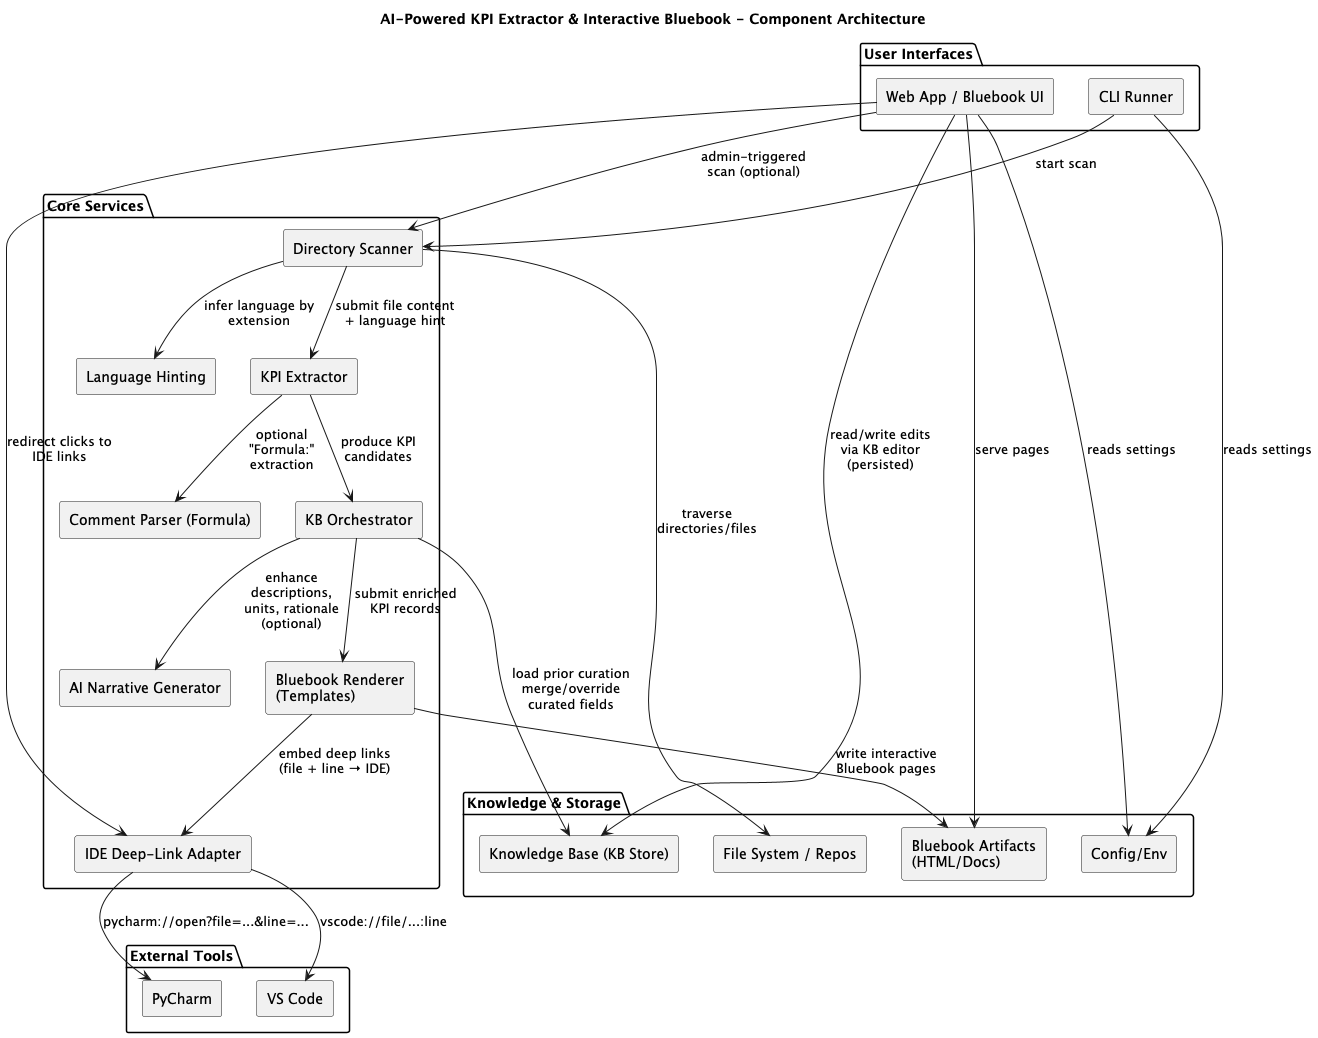

The diagram above was rendered by PlantUML. Its source (embedded in the PNG):
@startuml AI-Powered_KPI_Extractor_Interactive_Bluebook_Generator_Components
title AI-Powered KPI Extractor & Interactive Bluebook - Component Architecture

skinparam componentStyle rectangle
skinparam wrapWidth 200
skinparam maxMessageSize 120

package "User Interfaces" {
  [CLI Runner] as cli
  [Web App / Bluebook UI] as web
}

package "Core Services" {
  [Directory Scanner] as scanner
  [Language Hinting] as langhint
  [KPI Extractor] as extractor
  [Comment Parser (Formula)] as parser
  [AI Narrative Generator] as ai
  [Bluebook Renderer (Templates)] as renderer
  [IDE Deep-Link Adapter] as ide
  [KB Orchestrator] as kbo
}

package "Knowledge & Storage" {
  [Knowledge Base (KB Store)] as kb
  [Bluebook Artifacts (HTML/Docs)] as book
  [Config/Env] as cfg
  [File System / Repos] as fs
}

package "External Tools" {
  [PyCharm] as pycharm
  [VS Code] as vscode
}

' Interactions
cli --> cfg : reads settings
web --> cfg : reads settings
cli --> scanner : start scan
web --> scanner : admin-triggered scan (optional)
scanner --> fs : traverse directories/files
scanner --> langhint : infer language by extension

scanner --> extractor : submit file content + language hint
extractor --> parser : optional "Formula:" extraction
extractor --> kbo : produce KPI candidates
kbo --> kb : load prior curation\nmerge/override curated fields
kbo --> ai : enhance descriptions, units, rationale (optional)
kbo --> renderer : submit enriched KPI records

renderer --> book : write interactive Bluebook pages
renderer --> ide : embed deep links (file + line → IDE)
web --> book : serve pages
web --> kb : read/write edits via KB editor (persisted)
web --> ide : redirect clicks to IDE links

ide --> pycharm : pycharm://open?file=...&line=...
ide --> vscode : vscode://file/...:line

@enduml